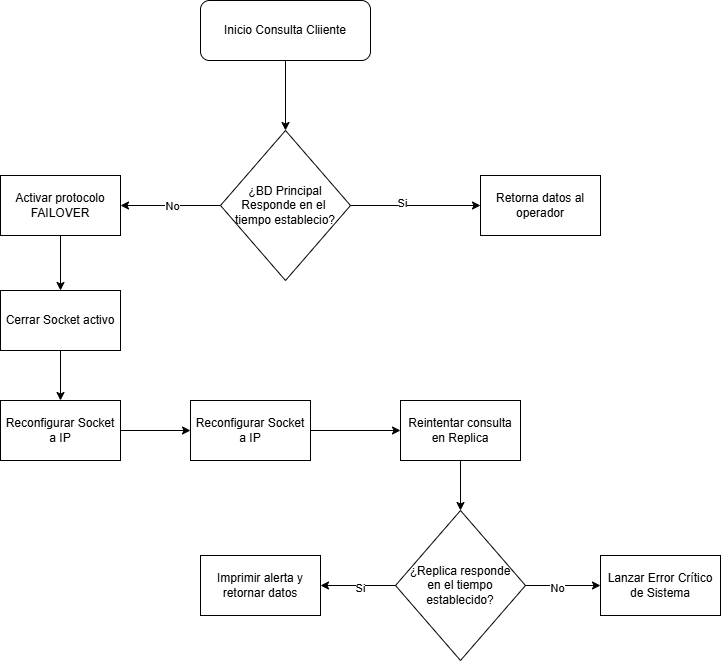

The diagram above was exported from draw.io. Its source (the exported page's mxGraphModel, read from the mxfile embedded in the PNG):
<mxGraphModel dx="1471" dy="803" grid="1" gridSize="10" guides="1" tooltips="1" connect="1" arrows="1" fold="1" page="1" pageScale="1" pageWidth="850" pageHeight="1100" math="0" shadow="0">
  <root>
    <mxCell id="0" />
    <mxCell id="1" parent="0" />
    <mxCell id="xBhcaAwIWCNUjBZplkEy-1" parent="1" style="rounded=1;whiteSpace=wrap;html=1;" value="Inicio Consulta Cliiente" vertex="1">
      <mxGeometry height="60" width="170" x="300" y="110" as="geometry" />
    </mxCell>
    <mxCell id="xBhcaAwIWCNUjBZplkEy-2" parent="1" style="rhombus;whiteSpace=wrap;html=1;" value="¿BD Principal Responde en el&amp;nbsp;&lt;div&gt;tiempo establecio?&lt;/div&gt;" vertex="1">
      <mxGeometry height="150" width="130" x="320" y="240" as="geometry" />
    </mxCell>
    <mxCell id="xBhcaAwIWCNUjBZplkEy-3" parent="1" style="rounded=0;whiteSpace=wrap;html=1;" value="Retorna datos al operador" vertex="1">
      <mxGeometry height="60" width="120" x="580" y="285" as="geometry" />
    </mxCell>
    <mxCell id="xBhcaAwIWCNUjBZplkEy-4" edge="1" parent="1" source="xBhcaAwIWCNUjBZplkEy-1" style="endArrow=classic;html=1;rounded=0;exitX=0.5;exitY=1;exitDx=0;exitDy=0;entryX=0.5;entryY=0;entryDx=0;entryDy=0;" target="xBhcaAwIWCNUjBZplkEy-2" value="">
      <mxGeometry height="50" relative="1" width="50" as="geometry">
        <mxPoint x="400" y="310" as="sourcePoint" />
        <mxPoint x="450" y="260" as="targetPoint" />
      </mxGeometry>
    </mxCell>
    <mxCell id="xBhcaAwIWCNUjBZplkEy-5" edge="1" parent="1" source="xBhcaAwIWCNUjBZplkEy-2" style="endArrow=classic;html=1;rounded=0;exitX=1;exitY=0.5;exitDx=0;exitDy=0;entryX=0;entryY=0.5;entryDx=0;entryDy=0;" target="xBhcaAwIWCNUjBZplkEy-3" value="">
      <mxGeometry height="50" relative="1" width="50" as="geometry">
        <Array as="points" />
        <mxPoint x="380" y="210" as="sourcePoint" />
        <mxPoint x="380" y="280" as="targetPoint" />
      </mxGeometry>
    </mxCell>
    <mxCell id="xBhcaAwIWCNUjBZplkEy-22" connectable="0" parent="xBhcaAwIWCNUjBZplkEy-5" style="edgeLabel;html=1;align=center;verticalAlign=middle;resizable=0;points=[];" value="Si" vertex="1">
      <mxGeometry relative="1" x="-0.2" y="3" as="geometry">
        <mxPoint as="offset" />
      </mxGeometry>
    </mxCell>
    <mxCell id="xBhcaAwIWCNUjBZplkEy-6" parent="1" style="rounded=0;whiteSpace=wrap;html=1;" value="Activar protocolo FAILOVER" vertex="1">
      <mxGeometry height="60" width="120" x="100" y="285" as="geometry" />
    </mxCell>
    <mxCell id="xBhcaAwIWCNUjBZplkEy-7" edge="1" parent="1" source="xBhcaAwIWCNUjBZplkEy-2" style="endArrow=classic;html=1;rounded=0;exitX=0;exitY=0.5;exitDx=0;exitDy=0;entryX=1;entryY=0.5;entryDx=0;entryDy=0;" target="xBhcaAwIWCNUjBZplkEy-6" value="">
      <mxGeometry height="50" relative="1" width="50" as="geometry">
        <mxPoint x="400" y="300" as="sourcePoint" />
        <mxPoint x="450" y="250" as="targetPoint" />
      </mxGeometry>
    </mxCell>
    <mxCell id="xBhcaAwIWCNUjBZplkEy-23" connectable="0" parent="xBhcaAwIWCNUjBZplkEy-7" style="edgeLabel;html=1;align=center;verticalAlign=middle;resizable=0;points=[];" value="No" vertex="1">
      <mxGeometry relative="1" x="-0.02" as="geometry">
        <mxPoint as="offset" />
      </mxGeometry>
    </mxCell>
    <mxCell id="xBhcaAwIWCNUjBZplkEy-8" parent="1" style="rounded=0;whiteSpace=wrap;html=1;" value="Cerrar Socket activo" vertex="1">
      <mxGeometry height="60" width="120" x="100" y="400" as="geometry" />
    </mxCell>
    <mxCell id="xBhcaAwIWCNUjBZplkEy-9" edge="1" parent="1" source="xBhcaAwIWCNUjBZplkEy-6" style="endArrow=classic;html=1;rounded=0;exitX=0.5;exitY=1;exitDx=0;exitDy=0;entryX=0.5;entryY=0;entryDx=0;entryDy=0;" target="xBhcaAwIWCNUjBZplkEy-8" value="">
      <mxGeometry height="50" relative="1" width="50" as="geometry">
        <mxPoint x="400" y="410" as="sourcePoint" />
        <mxPoint x="450" y="360" as="targetPoint" />
      </mxGeometry>
    </mxCell>
    <mxCell id="xBhcaAwIWCNUjBZplkEy-10" parent="1" style="rounded=0;whiteSpace=wrap;html=1;" value="Reconfigurar Socket a IP" vertex="1">
      <mxGeometry height="60" width="120" x="100" y="510" as="geometry" />
    </mxCell>
    <mxCell id="xBhcaAwIWCNUjBZplkEy-11" edge="1" parent="1" source="xBhcaAwIWCNUjBZplkEy-8" style="endArrow=classic;html=1;rounded=0;exitX=0.5;exitY=1;exitDx=0;exitDy=0;" target="xBhcaAwIWCNUjBZplkEy-10" value="">
      <mxGeometry height="50" relative="1" width="50" as="geometry">
        <mxPoint x="400" y="600" as="sourcePoint" />
        <mxPoint x="450" y="550" as="targetPoint" />
      </mxGeometry>
    </mxCell>
    <mxCell id="xBhcaAwIWCNUjBZplkEy-12" parent="1" style="rounded=0;whiteSpace=wrap;html=1;" value="Reconfigurar Socket a IP" vertex="1">
      <mxGeometry height="60" width="120" x="290" y="510" as="geometry" />
    </mxCell>
    <mxCell id="xBhcaAwIWCNUjBZplkEy-14" edge="1" parent="1" source="xBhcaAwIWCNUjBZplkEy-10" style="endArrow=classic;html=1;rounded=0;exitX=1;exitY=0.5;exitDx=0;exitDy=0;entryX=0;entryY=0.5;entryDx=0;entryDy=0;" target="xBhcaAwIWCNUjBZplkEy-12" value="">
      <mxGeometry height="50" relative="1" width="50" as="geometry">
        <mxPoint x="250" y="630" as="sourcePoint" />
        <mxPoint x="250" y="680" as="targetPoint" />
      </mxGeometry>
    </mxCell>
    <mxCell id="xBhcaAwIWCNUjBZplkEy-15" parent="1" style="rounded=0;whiteSpace=wrap;html=1;" value="Reintentar consulta en Replica" vertex="1">
      <mxGeometry height="60" width="120" x="500" y="510" as="geometry" />
    </mxCell>
    <mxCell id="xBhcaAwIWCNUjBZplkEy-16" edge="1" parent="1" source="xBhcaAwIWCNUjBZplkEy-12" style="endArrow=classic;html=1;rounded=0;exitX=1;exitY=0.5;exitDx=0;exitDy=0;entryX=0;entryY=0.5;entryDx=0;entryDy=0;" target="xBhcaAwIWCNUjBZplkEy-15" value="">
      <mxGeometry height="50" relative="1" width="50" as="geometry">
        <mxPoint x="400" y="600" as="sourcePoint" />
        <mxPoint x="450" y="550" as="targetPoint" />
      </mxGeometry>
    </mxCell>
    <mxCell id="xBhcaAwIWCNUjBZplkEy-17" parent="1" style="rhombus;whiteSpace=wrap;html=1;" value="¿Replica responde&lt;div&gt;&amp;nbsp;en el tiempo&amp;nbsp;&lt;div&gt;establecido?&lt;/div&gt;&lt;/div&gt;" vertex="1">
      <mxGeometry height="150" width="130" x="495" y="620" as="geometry" />
    </mxCell>
    <mxCell id="xBhcaAwIWCNUjBZplkEy-18" parent="1" style="rounded=0;whiteSpace=wrap;html=1;" value="Lanzar Error Crítico de Sistema" vertex="1">
      <mxGeometry height="60" width="120" x="700" y="665" as="geometry" />
    </mxCell>
    <mxCell id="xBhcaAwIWCNUjBZplkEy-19" edge="1" parent="1" source="xBhcaAwIWCNUjBZplkEy-17" style="endArrow=classic;html=1;rounded=0;exitX=1;exitY=0.5;exitDx=0;exitDy=0;entryX=0;entryY=0.5;entryDx=0;entryDy=0;" target="xBhcaAwIWCNUjBZplkEy-18" value="">
      <mxGeometry height="50" relative="1" width="50" as="geometry">
        <mxPoint x="400" y="610" as="sourcePoint" />
        <mxPoint x="450" y="560" as="targetPoint" />
      </mxGeometry>
    </mxCell>
    <mxCell id="xBhcaAwIWCNUjBZplkEy-25" connectable="0" parent="xBhcaAwIWCNUjBZplkEy-19" style="edgeLabel;html=1;align=center;verticalAlign=middle;resizable=0;points=[];" value="No" vertex="1">
      <mxGeometry relative="1" x="-0.1714" y="-2" as="geometry">
        <mxPoint as="offset" />
      </mxGeometry>
    </mxCell>
    <mxCell id="xBhcaAwIWCNUjBZplkEy-20" parent="1" style="rounded=0;whiteSpace=wrap;html=1;" value="Imprimir alerta y retornar datos" vertex="1">
      <mxGeometry height="60" width="120" x="300" y="665" as="geometry" />
    </mxCell>
    <mxCell id="xBhcaAwIWCNUjBZplkEy-21" edge="1" parent="1" source="xBhcaAwIWCNUjBZplkEy-17" style="endArrow=classic;html=1;rounded=0;exitX=0;exitY=0.5;exitDx=0;exitDy=0;" target="xBhcaAwIWCNUjBZplkEy-20" value="">
      <mxGeometry height="50" relative="1" width="50" as="geometry">
        <mxPoint x="400" y="610" as="sourcePoint" />
        <mxPoint x="450" y="560" as="targetPoint" />
      </mxGeometry>
    </mxCell>
    <mxCell id="xBhcaAwIWCNUjBZplkEy-24" connectable="0" parent="xBhcaAwIWCNUjBZplkEy-21" style="edgeLabel;html=1;align=center;verticalAlign=middle;resizable=0;points=[];" value="Si" vertex="1">
      <mxGeometry relative="1" x="-0.05" y="2" as="geometry">
        <mxPoint as="offset" />
      </mxGeometry>
    </mxCell>
    <mxCell id="xBhcaAwIWCNUjBZplkEy-26" edge="1" parent="1" source="xBhcaAwIWCNUjBZplkEy-15" style="endArrow=classic;html=1;rounded=0;entryX=0.5;entryY=0;entryDx=0;entryDy=0;exitX=0.5;exitY=1;exitDx=0;exitDy=0;" target="xBhcaAwIWCNUjBZplkEy-17" value="">
      <mxGeometry height="50" relative="1" width="50" as="geometry">
        <mxPoint x="570" y="580" as="sourcePoint" />
        <mxPoint x="450" y="560" as="targetPoint" />
      </mxGeometry>
    </mxCell>
  </root>
</mxGraphModel>